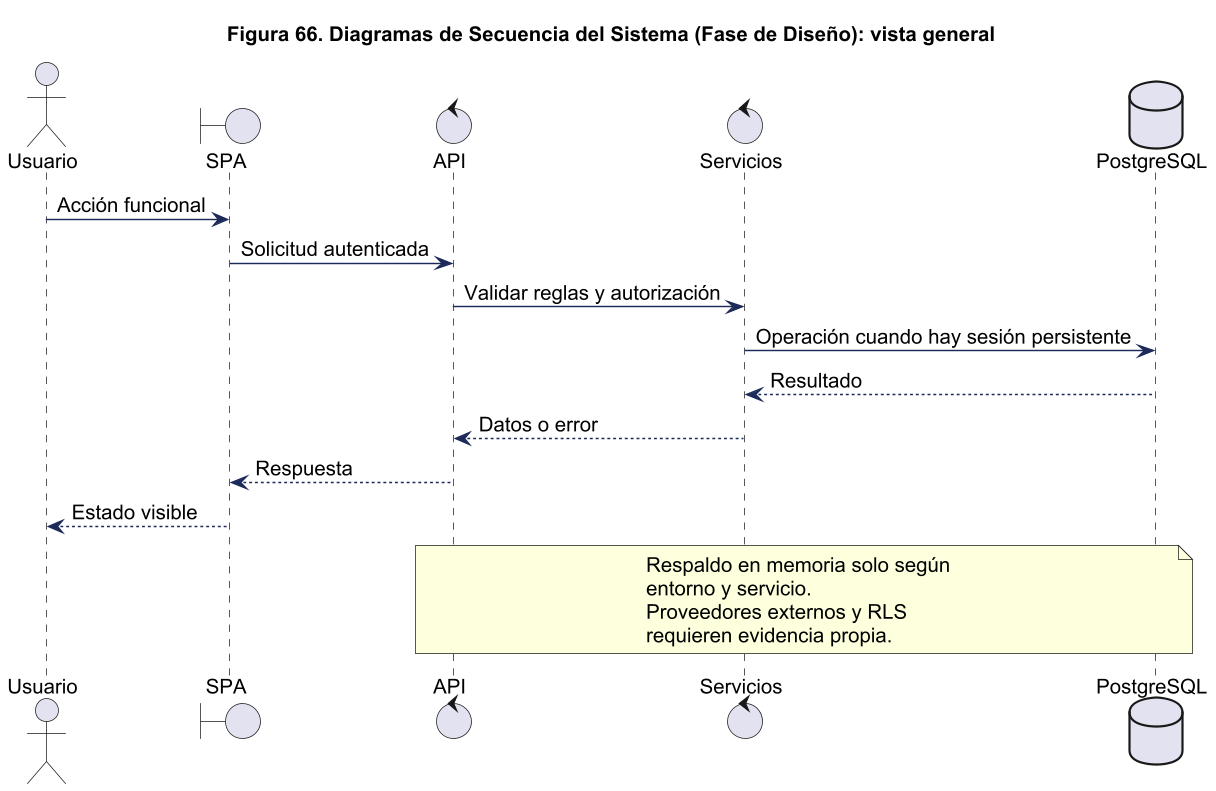

The diagram above was rendered by PlantUML. Its source (embedded in the PNG):
@startuml
!pragma layout smetana
skinparam backgroundColor white
skinparam shadowing false
skinparam defaultFontName Arial
skinparam defaultFontSize 14
skinparam ArrowColor #1C2A59
skinparam packageStyle rectangle
skinparam wrapWidth 220
skinparam maxMessageSize 260
skinparam dpi 140
title Figura 66. Diagramas de Secuencia del Sistema (Fase de Diseño): vista general
actor Usuario
boundary SPA
control API
control Servicios
database PostgreSQL
Usuario -> SPA : Acción funcional
SPA -> API : Solicitud autenticada
API -> Servicios : Validar reglas y autorización
Servicios -> PostgreSQL : Operación cuando hay sesión persistente
PostgreSQL --> Servicios : Resultado
Servicios --> API : Datos o error
API --> SPA : Respuesta
SPA --> Usuario : Estado visible
note over API,PostgreSQL
Respaldo en memoria solo según entorno y servicio.
Proveedores externos y RLS requieren evidencia propia.
end note
@enduml